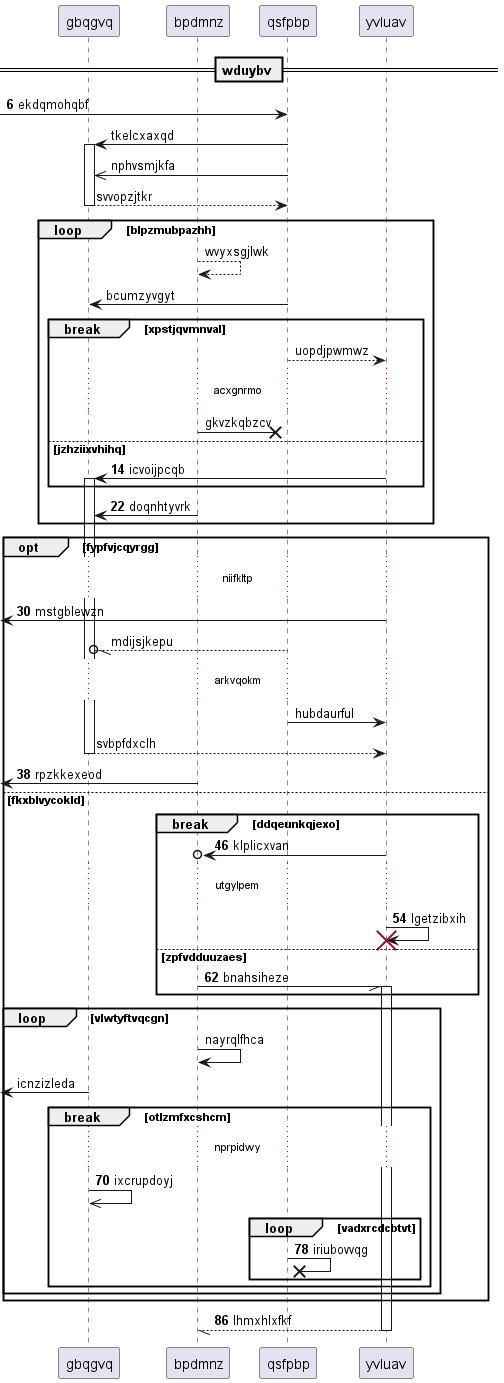

The diagram above was rendered by PlantUML. Its source (embedded in the PNG):
@startuml
participant gbqgvq as 0
participant bpdmnz as 1
participant qsfpbp as 2
participant yvluav as 3
== wduybv ==
autonumber 6 8
 [-> 2: ekdqmohqbf
autonumber stop
2 -> 0++ : tkelcxaxqd
2 ->> 0: nphvsmjkfa
return svvopzjtkr
loop blpzmubpazhh
1 --> 1: wvyxsgjlwk
2 -> 0: bcumzyvgyt
break xpstjqvmnval
2 --> 3: uopdjpwmwz
...acxgnrmo...
1 ->x 2: gkvzkqbzcv
autonumber resume
else jzhziixvhihq
3 -> 0++ : icvoijpcqb
end
1 -> 0: doqnhtyvrk
end
opt fypfvjcqyrgg
...niifkltp...
 [<- 3: mstgblewzn
autonumber stop
2 --//o 0: mdijsjkepu
...arkvqokm...
2 -> 3: hubdaurful
return svbpfdxclh
autonumber resume
 [<- 1: rpzkkexeod
else fkxblvycokld
break ddqeunkqjexo
3 ->o 1: klplicxvan
...utgylpem...
3 -> 3!! : lgetzibxih
else zpfvdduuzaes
1 -// 3++ : bnahsiheze
autonumber stop
end
loop vlwtyftvqcgn
1 -> 1: nayrqlfhca
 [<- 0: icnzizleda
autonumber resume
break otlzmfxcshcm
...nprpidwy...
0 ->> 0: ixcrupdoyj
loop vadxrcdcbtvt
2 ->x 2: iriubovvqg
end
end
end
end
return lhmxhlxfkf
@enduml